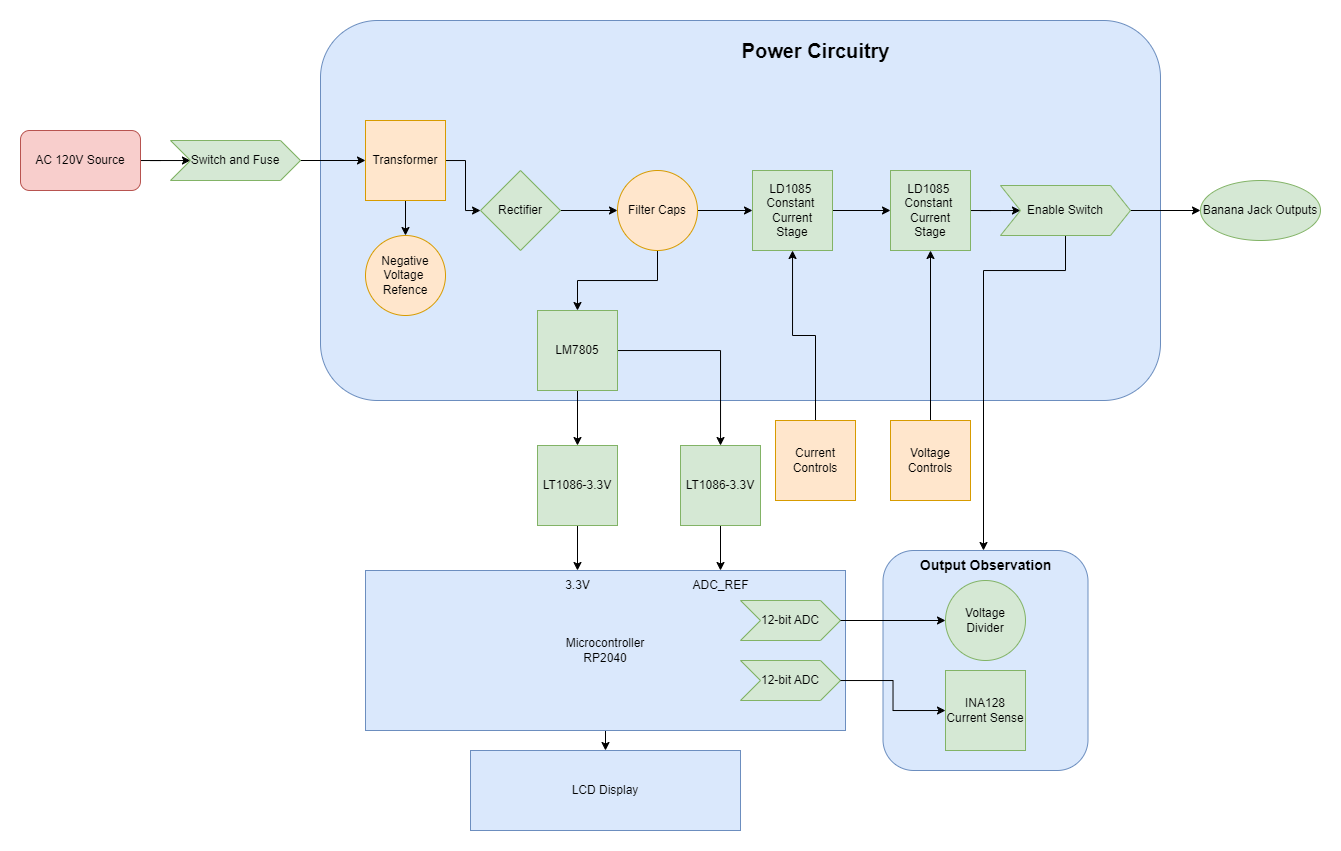

The diagram above was exported from draw.io. Its source (the exported page's mxGraphModel, read from the mxfile embedded in the PNG):
<mxGraphModel dx="2713" dy="1025" grid="1" gridSize="10" guides="1" tooltips="1" connect="1" arrows="1" fold="1" page="1" pageScale="1" pageWidth="850" pageHeight="1100" math="0" shadow="0">
  <root>
    <mxCell id="0" />
    <mxCell id="1" parent="0" />
    <mxCell id="yVhPTuaoB0fB1spBDeoo-55" value="" style="rounded=1;whiteSpace=wrap;html=1;fillColor=#dae8fc;strokeColor=#6c8ebf;" vertex="1" parent="1">
      <mxGeometry x="52.5" y="610" width="205" height="220" as="geometry" />
    </mxCell>
    <mxCell id="wzNdRCY_xeKGWB6ttpaY-25" value="" style="edgeStyle=orthogonalEdgeStyle;rounded=0;orthogonalLoop=1;jettySize=auto;html=1;" parent="1" source="NWUlmtj6TdIebWtvY6UX-1" target="wzNdRCY_xeKGWB6ttpaY-24" edge="1">
      <mxGeometry relative="1" as="geometry">
        <Array as="points">
          <mxPoint x="-250" y="850" />
          <mxPoint x="-250" y="850" />
        </Array>
      </mxGeometry>
    </mxCell>
    <mxCell id="NWUlmtj6TdIebWtvY6UX-1" value="Microcontroller&lt;br&gt;RP2040" style="rounded=0;whiteSpace=wrap;html=1;fillColor=#dae8fc;strokeColor=#6c8ebf;" parent="1" vertex="1">
      <mxGeometry x="-465" y="630" width="480" height="160" as="geometry" />
    </mxCell>
    <mxCell id="tZsZKyzUBiSnVlEnP2ck-1" value="12-bit ADC" style="shape=step;perimeter=stepPerimeter;whiteSpace=wrap;html=1;fixedSize=1;fillColor=#d5e8d4;strokeColor=#82b366;" parent="1" vertex="1">
      <mxGeometry x="-90" y="720" width="100" height="40" as="geometry" />
    </mxCell>
    <mxCell id="f2EmD0neXjPgEYUUflT5-1" value="12-bit ADC" style="shape=step;perimeter=stepPerimeter;whiteSpace=wrap;html=1;fixedSize=1;fillColor=#d5e8d4;strokeColor=#82b366;size=20;" parent="1" vertex="1">
      <mxGeometry x="-90" y="660" width="100" height="40" as="geometry" />
    </mxCell>
    <mxCell id="wzNdRCY_xeKGWB6ttpaY-24" value="LCD Display" style="rounded=0;whiteSpace=wrap;html=1;fillColor=#dae8fc;strokeColor=#6c8ebf;" parent="1" vertex="1">
      <mxGeometry x="-360" y="810" width="270" height="80" as="geometry" />
    </mxCell>
    <mxCell id="wzNdRCY_xeKGWB6ttpaY-55" value="ADC_REF" style="text;html=1;align=center;verticalAlign=middle;resizable=0;points=[];autosize=1;strokeColor=none;fillColor=none;" parent="1" vertex="1">
      <mxGeometry x="-150" y="630" width="80" height="30" as="geometry" />
    </mxCell>
    <mxCell id="yVhPTuaoB0fB1spBDeoo-14" value="" style="edgeStyle=orthogonalEdgeStyle;rounded=0;orthogonalLoop=1;jettySize=auto;html=1;" edge="1" parent="1" source="yVhPTuaoB0fB1spBDeoo-1" target="yVhPTuaoB0fB1spBDeoo-3">
      <mxGeometry relative="1" as="geometry" />
    </mxCell>
    <mxCell id="yVhPTuaoB0fB1spBDeoo-1" value="AC 120V Source" style="rounded=1;whiteSpace=wrap;html=1;fillColor=#f8cecc;strokeColor=#b85450;" vertex="1" parent="1">
      <mxGeometry x="-810" y="190" width="120" height="60" as="geometry" />
    </mxCell>
    <mxCell id="yVhPTuaoB0fB1spBDeoo-2" value="" style="rounded=1;whiteSpace=wrap;html=1;fillColor=#dae8fc;strokeColor=#6c8ebf;" vertex="1" parent="1">
      <mxGeometry x="-510" y="80" width="840" height="380" as="geometry" />
    </mxCell>
    <mxCell id="yVhPTuaoB0fB1spBDeoo-13" value="" style="edgeStyle=orthogonalEdgeStyle;rounded=0;orthogonalLoop=1;jettySize=auto;html=1;" edge="1" parent="1" source="yVhPTuaoB0fB1spBDeoo-3" target="yVhPTuaoB0fB1spBDeoo-5">
      <mxGeometry relative="1" as="geometry" />
    </mxCell>
    <mxCell id="yVhPTuaoB0fB1spBDeoo-3" value="Switch and Fuse" style="shape=step;perimeter=stepPerimeter;whiteSpace=wrap;html=1;fixedSize=1;fillColor=#d5e8d4;strokeColor=#82b366;" vertex="1" parent="1">
      <mxGeometry x="-660" y="200" width="130" height="40" as="geometry" />
    </mxCell>
    <mxCell id="yVhPTuaoB0fB1spBDeoo-4" value="&lt;b&gt;&lt;font style=&quot;font-size: 20px;&quot;&gt;Power Circuitry&lt;/font&gt;&lt;/b&gt;" style="text;html=1;align=center;verticalAlign=middle;resizable=0;points=[];autosize=1;strokeColor=none;fillColor=none;" vertex="1" parent="1">
      <mxGeometry x="-100" y="90" width="170" height="40" as="geometry" />
    </mxCell>
    <mxCell id="yVhPTuaoB0fB1spBDeoo-10" value="" style="edgeStyle=orthogonalEdgeStyle;rounded=0;orthogonalLoop=1;jettySize=auto;html=1;" edge="1" parent="1" source="yVhPTuaoB0fB1spBDeoo-5" target="yVhPTuaoB0fB1spBDeoo-7">
      <mxGeometry relative="1" as="geometry" />
    </mxCell>
    <mxCell id="yVhPTuaoB0fB1spBDeoo-11" value="" style="edgeStyle=orthogonalEdgeStyle;rounded=0;orthogonalLoop=1;jettySize=auto;html=1;" edge="1" parent="1" source="yVhPTuaoB0fB1spBDeoo-5" target="yVhPTuaoB0fB1spBDeoo-8">
      <mxGeometry relative="1" as="geometry" />
    </mxCell>
    <mxCell id="yVhPTuaoB0fB1spBDeoo-5" value="Transformer" style="whiteSpace=wrap;html=1;aspect=fixed;fillColor=#ffe6cc;strokeColor=#d79b00;" vertex="1" parent="1">
      <mxGeometry x="-465" y="180" width="80" height="80" as="geometry" />
    </mxCell>
    <mxCell id="yVhPTuaoB0fB1spBDeoo-7" value="Negative Voltage&amp;nbsp;&lt;br&gt;Refence" style="ellipse;whiteSpace=wrap;html=1;aspect=fixed;fillColor=#ffe6cc;strokeColor=#d79b00;" vertex="1" parent="1">
      <mxGeometry x="-465" y="295" width="80" height="80" as="geometry" />
    </mxCell>
    <mxCell id="yVhPTuaoB0fB1spBDeoo-12" value="" style="edgeStyle=orthogonalEdgeStyle;rounded=0;orthogonalLoop=1;jettySize=auto;html=1;" edge="1" parent="1" source="yVhPTuaoB0fB1spBDeoo-8" target="yVhPTuaoB0fB1spBDeoo-9">
      <mxGeometry relative="1" as="geometry" />
    </mxCell>
    <mxCell id="yVhPTuaoB0fB1spBDeoo-8" value="Rectifier" style="rhombus;whiteSpace=wrap;html=1;fillColor=#d5e8d4;strokeColor=#82b366;" vertex="1" parent="1">
      <mxGeometry x="-350" y="230" width="80" height="80" as="geometry" />
    </mxCell>
    <mxCell id="yVhPTuaoB0fB1spBDeoo-16" value="" style="edgeStyle=orthogonalEdgeStyle;rounded=0;orthogonalLoop=1;jettySize=auto;html=1;" edge="1" parent="1" source="yVhPTuaoB0fB1spBDeoo-9" target="yVhPTuaoB0fB1spBDeoo-15">
      <mxGeometry relative="1" as="geometry" />
    </mxCell>
    <mxCell id="yVhPTuaoB0fB1spBDeoo-34" value="" style="edgeStyle=orthogonalEdgeStyle;rounded=0;orthogonalLoop=1;jettySize=auto;html=1;fontSize=12;" edge="1" parent="1" source="yVhPTuaoB0fB1spBDeoo-9" target="yVhPTuaoB0fB1spBDeoo-28">
      <mxGeometry relative="1" as="geometry" />
    </mxCell>
    <mxCell id="yVhPTuaoB0fB1spBDeoo-9" value="Filter Caps" style="ellipse;whiteSpace=wrap;html=1;aspect=fixed;fillColor=#ffe6cc;strokeColor=#d79b00;" vertex="1" parent="1">
      <mxGeometry x="-213" y="230" width="80" height="80" as="geometry" />
    </mxCell>
    <mxCell id="yVhPTuaoB0fB1spBDeoo-18" value="" style="edgeStyle=orthogonalEdgeStyle;rounded=0;orthogonalLoop=1;jettySize=auto;html=1;" edge="1" parent="1" source="yVhPTuaoB0fB1spBDeoo-15" target="yVhPTuaoB0fB1spBDeoo-17">
      <mxGeometry relative="1" as="geometry" />
    </mxCell>
    <mxCell id="yVhPTuaoB0fB1spBDeoo-15" value="LD1085&amp;nbsp;&lt;br&gt;Constant&amp;nbsp;&lt;br&gt;Current &lt;br&gt;Stage" style="whiteSpace=wrap;html=1;aspect=fixed;fillColor=#d5e8d4;strokeColor=#82b366;" vertex="1" parent="1">
      <mxGeometry x="-78" y="230" width="80" height="80" as="geometry" />
    </mxCell>
    <mxCell id="yVhPTuaoB0fB1spBDeoo-21" value="" style="edgeStyle=orthogonalEdgeStyle;rounded=0;orthogonalLoop=1;jettySize=auto;html=1;fontSize=20;" edge="1" parent="1" source="yVhPTuaoB0fB1spBDeoo-17" target="yVhPTuaoB0fB1spBDeoo-20">
      <mxGeometry relative="1" as="geometry" />
    </mxCell>
    <mxCell id="yVhPTuaoB0fB1spBDeoo-17" value="LD1085&amp;nbsp;&lt;br&gt;Constant&amp;nbsp;&lt;br&gt;Current &lt;br&gt;Stage" style="whiteSpace=wrap;html=1;aspect=fixed;fillColor=#d5e8d4;strokeColor=#82b366;" vertex="1" parent="1">
      <mxGeometry x="60" y="230" width="80" height="80" as="geometry" />
    </mxCell>
    <mxCell id="yVhPTuaoB0fB1spBDeoo-22" value="" style="edgeStyle=orthogonalEdgeStyle;rounded=0;orthogonalLoop=1;jettySize=auto;html=1;fontSize=20;" edge="1" parent="1" source="yVhPTuaoB0fB1spBDeoo-20" target="yVhPTuaoB0fB1spBDeoo-55">
      <mxGeometry relative="1" as="geometry">
        <mxPoint x="234.4000000000001" y="540.6000000000001" as="targetPoint" />
        <Array as="points">
          <mxPoint x="235" y="330" />
          <mxPoint x="153" y="330" />
        </Array>
      </mxGeometry>
    </mxCell>
    <mxCell id="yVhPTuaoB0fB1spBDeoo-24" value="" style="edgeStyle=orthogonalEdgeStyle;rounded=0;orthogonalLoop=1;jettySize=auto;html=1;fontSize=12;" edge="1" parent="1" source="yVhPTuaoB0fB1spBDeoo-20" target="yVhPTuaoB0fB1spBDeoo-23">
      <mxGeometry relative="1" as="geometry" />
    </mxCell>
    <mxCell id="yVhPTuaoB0fB1spBDeoo-20" value="Enable Switch" style="shape=step;perimeter=stepPerimeter;whiteSpace=wrap;html=1;fixedSize=1;fillColor=#d5e8d4;strokeColor=#82b366;" vertex="1" parent="1">
      <mxGeometry x="170" y="245" width="130" height="50" as="geometry" />
    </mxCell>
    <mxCell id="yVhPTuaoB0fB1spBDeoo-23" value="Banana Jack Outputs" style="ellipse;whiteSpace=wrap;html=1;fillColor=#d5e8d4;strokeColor=#82b366;" vertex="1" parent="1">
      <mxGeometry x="370" y="240" width="120" height="60" as="geometry" />
    </mxCell>
    <mxCell id="yVhPTuaoB0fB1spBDeoo-31" value="" style="edgeStyle=orthogonalEdgeStyle;rounded=0;orthogonalLoop=1;jettySize=auto;html=1;fontSize=12;" edge="1" parent="1" source="yVhPTuaoB0fB1spBDeoo-28" target="yVhPTuaoB0fB1spBDeoo-30">
      <mxGeometry relative="1" as="geometry" />
    </mxCell>
    <mxCell id="yVhPTuaoB0fB1spBDeoo-36" value="" style="edgeStyle=orthogonalEdgeStyle;rounded=0;orthogonalLoop=1;jettySize=auto;html=1;fontSize=12;" edge="1" parent="1" source="yVhPTuaoB0fB1spBDeoo-28" target="yVhPTuaoB0fB1spBDeoo-35">
      <mxGeometry relative="1" as="geometry" />
    </mxCell>
    <mxCell id="yVhPTuaoB0fB1spBDeoo-28" value="LM7805" style="whiteSpace=wrap;html=1;aspect=fixed;fillColor=#d5e8d4;strokeColor=#82b366;" vertex="1" parent="1">
      <mxGeometry x="-293" y="370" width="80" height="80" as="geometry" />
    </mxCell>
    <mxCell id="yVhPTuaoB0fB1spBDeoo-40" value="" style="edgeStyle=orthogonalEdgeStyle;rounded=0;orthogonalLoop=1;jettySize=auto;html=1;fontSize=12;" edge="1" parent="1" source="yVhPTuaoB0fB1spBDeoo-30" target="yVhPTuaoB0fB1spBDeoo-39">
      <mxGeometry relative="1" as="geometry" />
    </mxCell>
    <mxCell id="yVhPTuaoB0fB1spBDeoo-30" value="LT1086-3.3V" style="whiteSpace=wrap;html=1;aspect=fixed;fillColor=#d5e8d4;strokeColor=#82b366;" vertex="1" parent="1">
      <mxGeometry x="-293" y="505" width="80" height="80" as="geometry" />
    </mxCell>
    <mxCell id="yVhPTuaoB0fB1spBDeoo-37" value="" style="edgeStyle=orthogonalEdgeStyle;rounded=0;orthogonalLoop=1;jettySize=auto;html=1;fontSize=12;" edge="1" parent="1" source="yVhPTuaoB0fB1spBDeoo-35" target="wzNdRCY_xeKGWB6ttpaY-55">
      <mxGeometry relative="1" as="geometry" />
    </mxCell>
    <mxCell id="yVhPTuaoB0fB1spBDeoo-35" value="LT1086-3.3V" style="whiteSpace=wrap;html=1;aspect=fixed;fillColor=#d5e8d4;strokeColor=#82b366;" vertex="1" parent="1">
      <mxGeometry x="-150" y="505" width="80" height="80" as="geometry" />
    </mxCell>
    <mxCell id="yVhPTuaoB0fB1spBDeoo-39" value="3.3V" style="text;html=1;align=center;verticalAlign=middle;resizable=0;points=[];autosize=1;strokeColor=none;fillColor=none;" vertex="1" parent="1">
      <mxGeometry x="-278" y="630" width="50" height="30" as="geometry" />
    </mxCell>
    <mxCell id="yVhPTuaoB0fB1spBDeoo-57" value="Voltage Divider" style="ellipse;whiteSpace=wrap;html=1;aspect=fixed;fillColor=#d5e8d4;strokeColor=#82b366;" vertex="1" parent="1">
      <mxGeometry x="115" y="640" width="80" height="80" as="geometry" />
    </mxCell>
    <mxCell id="yVhPTuaoB0fB1spBDeoo-58" value="" style="edgeStyle=orthogonalEdgeStyle;rounded=0;orthogonalLoop=1;jettySize=auto;html=1;fontSize=12;" edge="1" parent="1" source="f2EmD0neXjPgEYUUflT5-1" target="yVhPTuaoB0fB1spBDeoo-57">
      <mxGeometry relative="1" as="geometry" />
    </mxCell>
    <mxCell id="yVhPTuaoB0fB1spBDeoo-59" value="INA128&lt;br&gt;Current Sense" style="whiteSpace=wrap;html=1;aspect=fixed;fillColor=#d5e8d4;strokeColor=#82b366;" vertex="1" parent="1">
      <mxGeometry x="115" y="730" width="80" height="80" as="geometry" />
    </mxCell>
    <mxCell id="yVhPTuaoB0fB1spBDeoo-60" value="" style="edgeStyle=orthogonalEdgeStyle;rounded=0;orthogonalLoop=1;jettySize=auto;html=1;fontSize=12;" edge="1" parent="1" source="tZsZKyzUBiSnVlEnP2ck-1" target="yVhPTuaoB0fB1spBDeoo-59">
      <mxGeometry relative="1" as="geometry" />
    </mxCell>
    <mxCell id="yVhPTuaoB0fB1spBDeoo-61" value="&lt;b&gt;&lt;font style=&quot;font-size: 14px;&quot;&gt;Output Observation&lt;/font&gt;&lt;/b&gt;" style="text;html=1;align=center;verticalAlign=middle;resizable=0;points=[];autosize=1;strokeColor=none;fillColor=none;" vertex="1" parent="1">
      <mxGeometry x="80" y="610" width="150" height="30" as="geometry" />
    </mxCell>
    <mxCell id="yVhPTuaoB0fB1spBDeoo-64" value="" style="edgeStyle=orthogonalEdgeStyle;rounded=0;orthogonalLoop=1;jettySize=auto;html=1;fontSize=14;" edge="1" parent="1" source="yVhPTuaoB0fB1spBDeoo-62" target="yVhPTuaoB0fB1spBDeoo-15">
      <mxGeometry relative="1" as="geometry" />
    </mxCell>
    <mxCell id="yVhPTuaoB0fB1spBDeoo-62" value="Current Controls" style="whiteSpace=wrap;html=1;aspect=fixed;fillColor=#ffe6cc;strokeColor=#d79b00;" vertex="1" parent="1">
      <mxGeometry x="-55" y="480" width="80" height="80" as="geometry" />
    </mxCell>
    <mxCell id="yVhPTuaoB0fB1spBDeoo-65" value="" style="edgeStyle=orthogonalEdgeStyle;rounded=0;orthogonalLoop=1;jettySize=auto;html=1;fontSize=14;" edge="1" parent="1" source="yVhPTuaoB0fB1spBDeoo-63" target="yVhPTuaoB0fB1spBDeoo-17">
      <mxGeometry relative="1" as="geometry" />
    </mxCell>
    <mxCell id="yVhPTuaoB0fB1spBDeoo-63" value="Voltage Controls" style="whiteSpace=wrap;html=1;aspect=fixed;fillColor=#ffe6cc;strokeColor=#d79b00;" vertex="1" parent="1">
      <mxGeometry x="60" y="480" width="80" height="80" as="geometry" />
    </mxCell>
  </root>
</mxGraphModel>